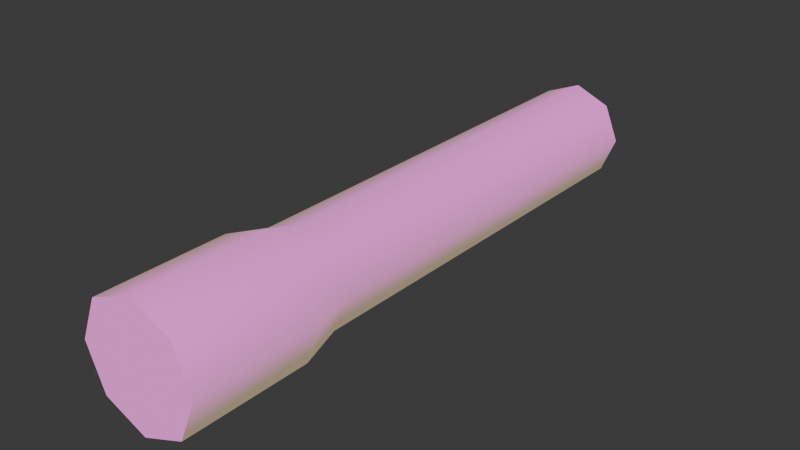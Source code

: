 # Source: Flashlight.blend  (saved by Blender 5.0.119; exported with 4.5.12 LTS)
import bpy
from mathutils import Matrix  # noqa: F401  (used for matrix-valued properties, if any)

bpy.ops.wm.read_factory_settings(use_empty=True)
scene = bpy.context.scene
scene.name = 'Scene'

# ---- collections
col_collection = bpy.data.collections.new('Collection'); scene.collection.children.link(col_collection)

# ---- images (referenced by path relative to the original .blend; pixels are not part of the script)
import os
ASSET_DIR = os.environ.get("B2B_ASSET_DIR", "")  # directory of the original .blend (textures are referenced by path, not embedded)
HERE = os.path.dirname(os.path.abspath(__file__))  # packed textures are extracted next to this script under _unpacked/

def load_image(name, relpath, width, height, colorspace="sRGB"):
    """Load a texture the original file referenced (path relative to the .blend, or extracted next to this script)."""
    p = next((c for c in (os.path.join(HERE, relpath), os.path.join(ASSET_DIR, relpath)) if relpath and os.path.exists(c)), "")
    if p:
        img = bpy.data.images.load(p, check_existing=True)
        img.name = name
    else:  # same state as the original file: an image datablock whose file is absent (Cycles renders it pink)
        img = bpy.data.images.new(name, width, height)
        img.source = "FILE"
        img.filepath = "//" + (relpath or name)
    img.colorspace_settings.name = colorspace
    return img
img_flashlight_256_png = load_image('Flashlight_256.png', 'Flashlight_256.png', 1024, 1024, 'sRGB')
img_flashlight_emission_256_png = load_image('Flashlight_emission_256.png', 'Flashlight_emission_256.png', 1024, 1024, 'sRGB')

# ---- materials (node trees are filled in below, after node groups)
mat_flashlight = bpy.data.materials.new('Flashlight')
mat_flashlight.alpha_threshold = 0.0
mat_flashlight.use_backface_culling_lightprobe_volume = False
mat_flashlight.roughness = 0.5
mat_flashlight.line_color = (0.0, 0.0, 0.0, 1.0)

# ---- material node trees
mat_flashlight.use_nodes = True; mat_flashlight.node_tree.nodes.clear()
_N = mat_flashlight.node_tree.nodes; _L = mat_flashlight.node_tree.links
n0 = _N.new('ShaderNodeOutputMaterial'); n0.name = 'Material Output'; n0.location = (200, 100)
n1 = _N.new('ShaderNodeBsdfPrincipled'); n1.name = 'Principled BSDF'; n1.location = (-200, 100)
n1.inputs[27].default_value = (1.0, 0.874, 0.4447, 1.0)
n2 = _N.new('ShaderNodeTexImage'); n2.name = 'Image Texture'; n2.location = (-663, 239)
n2.image = img_flashlight_256_png
n3 = _N.new('ShaderNodeTexImage'); n3.name = 'Image Texture.001'; n3.location = (-670, -60)
n3.image = img_flashlight_emission_256_png
_L.new(n1.outputs[0], n0.inputs[0])
_L.new(n2.outputs[0], n1.inputs[0])
_L.new(n3.outputs[0], n1.inputs[28])
n0.is_active_output = True

# ---- world
world_world = bpy.data.worlds.new('World'); scene.world = world_world
world_world.use_nodes = True; world_world.node_tree.nodes.clear()
_N = world_world.node_tree.nodes; _L = world_world.node_tree.links
n0 = _N.new('ShaderNodeOutputWorld'); n0.name = 'World Output'; n0.location = (200, 100)
n1 = _N.new('ShaderNodeBackground'); n1.name = 'Background'; n1.location = (-200, 100)
n1.inputs[0].default_value = (0.05088, 0.05088, 0.05088, 1.0)
_L.new(n1.outputs[0], n0.inputs[0])
n0.is_active_output = True
world_world.color = (0.05088, 0.05088, 0.05088)
world_world.sun_shadow_jitter_overblur = 0.0

# ---- meshes
me_cube_001 = bpy.data.meshes.new('Cube.001')
me_cube_001.from_pydata([(-0.09742, -0.2577, 0.0), (0.0, -0.2577, 0.09742), (-0.09742, 0.5575, 0.0), (0.0, 0.5575, 0.09742), (0.0, -0.2577, -0.09742), (0.09742, -0.2577, 0.0), (0.0, 0.5575, -0.09742), (0.09742, 0.5575, 0.0), (-0.06888, -0.2577, 0.06888), (-0.06888, 0.5575, 0.06888), (-0.06888, 0.5575, -0.06888), (0.06888, 0.5575, 0.06888), (0.06888, 0.5575, -0.06888), (0.06888, -0.2577, -0.06888), (-0.06888, -0.2577, -0.06888), (0.06888, -0.2577, 0.06888), (0.0, 0.5575, 0.0), (-0.08361, -0.3344, 0.08361), (0.0, -0.3344, 0.1182), (0.08361, -0.3344, -0.08361), (0.0, -0.3344, -0.1182), (-0.08361, -0.3344, -0.08361), (0.08361, -0.3344, 0.08361), (-0.1182, -0.3344, 4.707e-10), (0.1182, -0.3344, 4.707e-10), (-0.08361, -0.5826, 0.08361), (0.0, -0.5826, 0.1182), (0.08361, -0.5826, -0.08361), (0.0, -0.5826, -0.1182), (-0.08361, -0.5826, -0.08361), (0.08361, -0.5826, 0.08361), (-0.1182, -0.5826, 4.707e-10), (0.1182, -0.5826, 4.707e-10), (0.0, -0.5826, 4.707e-10)], [], [(16, 11, 7, 12), (0, 8, 9, 2), (4, 13, 19, 20), (6, 12, 13, 4), (2, 10, 14, 0), (11, 3, 1, 15), (10, 6, 4, 14), (15, 1, 18, 22), (0, 14, 21, 23), (8, 0, 23, 17), (12, 7, 5, 13), (10, 16, 12, 6), (2, 9, 16, 10), (9, 3, 11, 16), (8, 1, 3, 9), (20, 19, 27, 28), (22, 18, 26, 30), (19, 24, 32, 27), (24, 22, 30, 32), (5, 15, 22, 24), (1, 8, 17, 18), (13, 5, 24, 19), (14, 4, 20, 21), (7, 11, 15, 5), (33, 30, 26, 25), (29, 33, 25, 31), (28, 27, 33, 29), (27, 32, 30, 33), (23, 21, 29, 31), (17, 23, 31, 25), (21, 20, 28, 29), (18, 17, 25, 26)])
me_cube_001.polygons.foreach_set('use_smooth', [True] * 32)
_k = set([(2, 9), (2, 10), (3, 9), (3, 11), (6, 10), (6, 12), (7, 11), (7, 12), (25, 26), (25, 31), (26, 30), (27, 28), (27, 32), (28, 29), (29, 31), (30, 32)])
me_cube_001.attributes.new('sharp_edge', 'BOOLEAN', 'EDGE').data.foreach_set('value', [ (min(e.vertices), max(e.vertices)) in _k for e in me_cube_001.edges])
_uv = me_cube_001.uv_layers.new(name='UVMap')
_uv.uv.foreach_set('vector', [0.6805, 0.5246, 0.5959, 0.4895, 0.6455, 0.4399, 0.7156, 0.4399, 0.6738, 0.905, 0.6729, 0.9348, 0.01857, 0.934, 0.01863, 0.9048, 0.67, 0.7656, 0.6717, 0.7462, 0.7728, 0.755, 0.7672, 0.7841, 0.01901, 0.7675, 0.01905, 0.7469, 0.6717, 0.7462, 0.67, 0.7656, 0.01863, 0.9048, 0.01862, 0.8756, 0.6733, 0.8751, 0.6738, 0.905, 0.0191, 0.6874, 0.01901, 0.6684, 0.6707, 0.6706, 0.6721, 0.6885, 0.01862, 0.8756, 0.01854, 0.8564, 0.6719, 0.8556, 0.6733, 0.8751, 0.6721, 0.6885, 0.6707, 0.6706, 0.7697, 0.6523, 0.7739, 0.6801, 0.6738, 0.905, 0.6733, 0.8751, 0.7742, 0.8677, 0.7745, 0.9051, 0.6729, 0.9348, 0.6738, 0.905, 0.7745, 0.9051, 0.7733, 0.9425, 0.01905, 0.7469, 0.01912, 0.7172, 0.6726, 0.7174, 0.6717, 0.7462, 0.7651, 0.5596, 0.6805, 0.5246, 0.7156, 0.4399, 0.7651, 0.4895, 0.7156, 0.6092, 0.6455, 0.6092, 0.6805, 0.5246, 0.7651, 0.5596, 0.6455, 0.6092, 0.5959, 0.5596, 0.5959, 0.4895, 0.6805, 0.5246, 0.6729, 0.9348, 0.6712, 0.9516, 0.01854, 0.9505, 0.01857, 0.934, 0.7672, 0.7841, 0.7728, 0.755, 0.9875, 0.7573, 0.9842, 0.7869, 0.7739, 0.6801, 0.7697, 0.6523, 0.986, 0.6515, 0.988, 0.6794, 0.7728, 0.755, 0.7742, 0.7176, 0.9888, 0.7184, 0.9875, 0.7573, 0.7742, 0.7176, 0.7739, 0.6801, 0.988, 0.6794, 0.9888, 0.7184, 0.6726, 0.7174, 0.6721, 0.6885, 0.7739, 0.6801, 0.7742, 0.7176, 0.6712, 0.9516, 0.6729, 0.9348, 0.7733, 0.9425, 0.7686, 0.968, 0.6717, 0.7462, 0.6726, 0.7174, 0.7742, 0.7176, 0.7728, 0.755, 0.6733, 0.8751, 0.6719, 0.8556, 0.7707, 0.8393, 0.7742, 0.8677, 0.01912, 0.7172, 0.0191, 0.6874, 0.6721, 0.6885, 0.6726, 0.7174, 0.8944, 0.529, 0.9548, 0.6004, 0.8866, 0.6222, 0.8229, 0.5894, 0.834, 0.4575, 0.8944, 0.529, 0.8229, 0.5894, 0.8012, 0.5211, 0.9022, 0.4357, 0.9659, 0.4686, 0.8944, 0.529, 0.834, 0.4575, 0.9659, 0.4686, 0.9876, 0.5368, 0.9548, 0.6004, 0.8944, 0.529, 0.7745, 0.9051, 0.7742, 0.8677, 0.9923, 0.8669, 0.993, 0.906, 0.7733, 0.9425, 0.7745, 0.9051, 0.993, 0.906, 0.9918, 0.9451, 0.7742, 0.8677, 0.7707, 0.8393, 0.9904, 0.8382, 0.9923, 0.8669, 0.7686, 0.968, 0.7733, 0.9425, 0.9918, 0.9451, 0.9888, 0.9714])
me_cube_001.materials.append(mat_flashlight)
me_cube_001.update()

# ---- objects
ob_cube = bpy.data.objects.new('Cube', me_cube_001)

# ---- transforms, parenting, visibility, modifiers, constraints
ob_cube.location = (0.0, 0.0, 0.0)

# ---- collection membership
col_collection.objects.link(ob_cube)

# ---- scene / render settings (as saved in the file)
scene.frame_start = 1; scene.frame_end = 250; scene.frame_set(1)
scene.render.engine = 'BLENDER_EEVEE_NEXT'
scene.render.bake_bias = 0.0
scene.render.bake_samples = 0
scene.cycles.sampling_pattern = 'TABULATED_SOBOL'
scene.eevee.use_volume_custom_range = False
bpy.context.view_layer.update()

# ---- added for rendering (the .blend has no active camera and no usable light): camera, sun
cam_auto = bpy.data.cameras.new('AutoCamera')
cam_auto.lens = 50.0
cam_auto.sensor_width = 36.0
cam_auto.clip_end = 1000.0
ob_auto_camera = bpy.data.objects.new('AutoCamera', cam_auto)
scene.collection.objects.link(ob_auto_camera)
ob_auto_camera.location = (1.0993, -1.33173, 0.879438)
ob_auto_camera.rotation_euler = (1.09748, -7.21219e-08, 0.694738)
scene.camera = ob_auto_camera
light_auto_sun = bpy.data.lights.new('AutoSun', 'SUN')
light_auto_sun.energy = 3.0
light_auto_sun.angle = 0.0523599
ob_auto_sun = bpy.data.objects.new('AutoSun', light_auto_sun)
scene.collection.objects.link(ob_auto_sun)
ob_auto_sun.rotation_euler = (0.872665, 0.174533, 0.523599)
bpy.context.view_layer.update()
